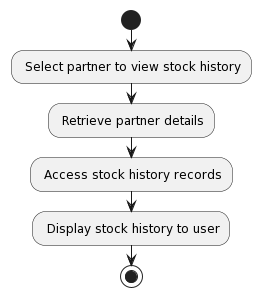

The diagram above was rendered by PlantUML. Its source (embedded in the PNG):
@startuml
start
: Select partner to view stock history;
: Retrieve partner details;
: Access stock history records;
: Display stock history to user;
stop
@enduml